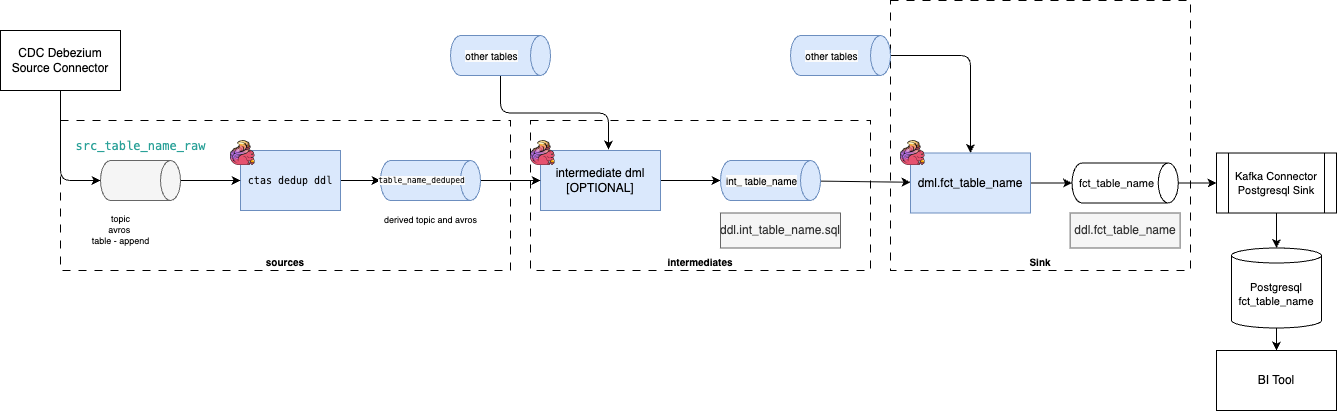

The diagram above was exported from draw.io. Its source (the exported page's mxGraphModel, read from the mxfile embedded in the PNG):
<mxGraphModel dx="1743" dy="383" grid="1" gridSize="10" guides="1" tooltips="1" connect="1" arrows="1" fold="1" page="1" pageScale="1" pageWidth="850" pageHeight="1100" math="0" shadow="0">
  <root>
    <mxCell id="0" />
    <mxCell id="1" parent="0" />
    <mxCell id="76" value="Sink" style="rounded=0;whiteSpace=wrap;html=1;fontSize=10;fillColor=none;dashed=1;dashPattern=8 8;verticalAlign=bottom;fontStyle=1" parent="1" vertex="1">
      <mxGeometry x="570" y="210" width="300" height="270" as="geometry" />
    </mxCell>
    <mxCell id="74" value="sources" style="rounded=0;whiteSpace=wrap;html=1;fontSize=10;fillColor=none;dashed=1;dashPattern=8 8;verticalAlign=bottom;fontStyle=1" parent="1" vertex="1">
      <mxGeometry x="-260" y="330" width="450" height="150" as="geometry" />
    </mxCell>
    <mxCell id="75" value="intermediates" style="rounded=0;whiteSpace=wrap;html=1;fontSize=10;fillColor=none;dashed=1;dashPattern=8 8;verticalAlign=bottom;fontStyle=1" parent="1" vertex="1">
      <mxGeometry x="210" y="330" width="340" height="150" as="geometry" />
    </mxCell>
    <mxCell id="18" style="edgeStyle=orthogonalEdgeStyle;curved=1;html=1;entryX=0.5;entryY=1;entryDx=0;entryDy=0;entryPerimeter=0;fontSize=10;fontColor=#080808;" parent="1" source="2" target="17" edge="1">
      <mxGeometry relative="1" as="geometry" />
    </mxCell>
    <mxCell id="2" value="dml.fct_table_name" style="rounded=0;whiteSpace=wrap;html=1;fillColor=#dae8fc;strokeColor=#6c8ebf;" parent="1" vertex="1">
      <mxGeometry x="590" y="362.5" width="120" height="60" as="geometry" />
    </mxCell>
    <mxCell id="67" style="edgeStyle=none;html=1;entryX=0.5;entryY=1;entryDx=0;entryDy=0;entryPerimeter=0;" parent="1" source="5" target="59" edge="1">
      <mxGeometry relative="1" as="geometry" />
    </mxCell>
    <mxCell id="5" value="intermediate dml&lt;br&gt;[OPTIONAL]" style="rounded=0;whiteSpace=wrap;html=1;fillColor=#dae8fc;strokeColor=#6c8ebf;" parent="1" vertex="1">
      <mxGeometry x="220" y="360" width="120" height="60" as="geometry" />
    </mxCell>
    <mxCell id="13" style="edgeStyle=orthogonalEdgeStyle;curved=1;html=1;entryX=0.5;entryY=1;entryDx=0;entryDy=0;fontSize=10;fontColor=#080808;exitX=1;exitY=0.5;exitDx=0;exitDy=0;entryPerimeter=0;" parent="1" source="14" target="68" edge="1">
      <mxGeometry relative="1" as="geometry">
        <mxPoint x="140" y="430" as="sourcePoint" />
        <mxPoint x="60" y="570" as="targetPoint" />
      </mxGeometry>
    </mxCell>
    <mxCell id="14" value="&lt;div style=&quot;font-family: Menlo, Monaco, &amp;quot;Courier New&amp;quot;, monospace; font-weight: normal; font-size: 10px; line-height: 18px;&quot;&gt;&lt;div style=&quot;line-height: 18px; font-size: 10px;&quot;&gt;&lt;span style=&quot;font-size: 10px;&quot;&gt;&lt;font style=&quot;&quot; color=&quot;#080808&quot;&gt;ctas dedup ddl&lt;/font&gt;&lt;/span&gt;&lt;/div&gt;&lt;/div&gt;" style="rounded=0;whiteSpace=wrap;html=1;fontSize=10;fillColor=#dae8fc;strokeColor=#6c8ebf;" parent="1" vertex="1">
      <mxGeometry x="-80" y="360" width="100" height="60" as="geometry" />
    </mxCell>
    <mxCell id="16" style="edgeStyle=orthogonalEdgeStyle;curved=1;html=1;fontSize=10;fontColor=#080808;" parent="1" source="15" target="14" edge="1">
      <mxGeometry relative="1" as="geometry" />
    </mxCell>
    <mxCell id="15" value="" style="shape=cylinder3;whiteSpace=wrap;html=1;boundedLbl=1;backgroundOutline=1;size=10;labelBackgroundColor=none;fontSize=10;rotation=90;fillColor=#f5f5f5;strokeColor=#666666;fontColor=#333333;" parent="1" vertex="1">
      <mxGeometry x="-200" y="350" width="40" height="80" as="geometry" />
    </mxCell>
    <mxCell id="17" value="fct_table_name" style="shape=cylinder3;whiteSpace=wrap;html=1;boundedLbl=1;backgroundOutline=1;size=10;labelBackgroundColor=none;fontSize=11;fontColor=#080808;rotation=90;horizontal=0;" parent="1" vertex="1">
      <mxGeometry x="784.63" y="339.38" width="40" height="106.25" as="geometry" />
    </mxCell>
    <mxCell id="29" value="&lt;div style=&quot;color: rgb(101, 123, 131); font-family: Menlo, Monaco, &amp;quot;Courier New&amp;quot;, monospace; font-size: 12px; line-height: 18px;&quot;&gt;&lt;span style=&quot;color: #2aa198;&quot;&gt;src_table_name_raw&lt;/span&gt;&lt;/div&gt;" style="text;html=1;align=center;verticalAlign=middle;resizable=0;points=[];autosize=1;strokeColor=none;fillColor=none;fontSize=10;fontColor=#000000;labelBackgroundColor=none;" parent="1" vertex="1">
      <mxGeometry x="-255" y="340" width="150" height="30" as="geometry" />
    </mxCell>
    <mxCell id="46" value="ddl.fct_table_name" style="rounded=0;whiteSpace=wrap;html=1;fillColor=#f5f5f5;fontColor=#333333;strokeColor=#666666;" parent="1" vertex="1">
      <mxGeometry x="749.63" y="422.5" width="110" height="35" as="geometry" />
    </mxCell>
    <mxCell id="64" style="edgeStyle=orthogonalEdgeStyle;html=1;exitX=0.5;exitY=0;exitDx=0;exitDy=0;exitPerimeter=0;fontSize=11;" parent="1" source="17" target="63" edge="1">
      <mxGeometry relative="1" as="geometry">
        <mxPoint x="1030" y="400" as="sourcePoint" />
      </mxGeometry>
    </mxCell>
    <mxCell id="83" style="edgeStyle=none;html=1;" parent="1" source="59" target="2" edge="1">
      <mxGeometry relative="1" as="geometry" />
    </mxCell>
    <mxCell id="59" value="&lt;span style=&quot;font-size: 10px; background-color: rgb(251, 251, 251);&quot;&gt;int_ table_name&lt;/span&gt;" style="shape=cylinder3;whiteSpace=wrap;html=1;boundedLbl=1;backgroundOutline=1;size=10;labelBackgroundColor=none;fontSize=10;rotation=90;fillColor=#dae8fc;strokeColor=#6c8ebf;horizontal=0;" parent="1" vertex="1">
      <mxGeometry x="430" y="340" width="40" height="100" as="geometry" />
    </mxCell>
    <mxCell id="100" style="edgeStyle=orthogonalEdgeStyle;html=1;entryX=0.5;entryY=0;entryDx=0;entryDy=0;strokeColor=#000000;startArrow=none;startFill=0;" parent="1" source="62" target="99" edge="1">
      <mxGeometry relative="1" as="geometry" />
    </mxCell>
    <mxCell id="62" value="Postgresql&lt;br&gt;fct_table_name" style="shape=cylinder3;whiteSpace=wrap;html=1;boundedLbl=1;backgroundOutline=1;size=7.5;fontSize=11;" parent="1" vertex="1">
      <mxGeometry x="911" y="457.5" width="90" height="80" as="geometry" />
    </mxCell>
    <mxCell id="65" style="edgeStyle=orthogonalEdgeStyle;html=1;entryX=0.5;entryY=0;entryDx=0;entryDy=0;entryPerimeter=0;fontSize=11;" parent="1" source="63" target="62" edge="1">
      <mxGeometry relative="1" as="geometry" />
    </mxCell>
    <mxCell id="63" value="Kafka Connector&lt;br&gt;Postgresql Sink" style="shape=process;whiteSpace=wrap;html=1;backgroundOutline=1;fontSize=11;" parent="1" vertex="1">
      <mxGeometry x="896" y="362.51" width="120" height="60" as="geometry" />
    </mxCell>
    <mxCell id="70" style="edgeStyle=none;html=1;entryX=0;entryY=0.5;entryDx=0;entryDy=0;" parent="1" source="68" target="5" edge="1">
      <mxGeometry relative="1" as="geometry" />
    </mxCell>
    <mxCell id="68" value="&lt;span style=&quot;color: rgb(8, 8, 8); font-family: Menlo, Monaco, &amp;quot;Courier New&amp;quot;, monospace; background-color: rgb(251, 251, 251); font-size: 8px;&quot;&gt;table_name_deduped&lt;/span&gt;" style="shape=cylinder3;whiteSpace=wrap;html=1;boundedLbl=1;backgroundOutline=1;size=10;labelBackgroundColor=none;fontSize=8;rotation=90;fillColor=#dae8fc;strokeColor=#6c8ebf;horizontal=0;" parent="1" vertex="1">
      <mxGeometry x="90" y="340" width="40" height="100" as="geometry" />
    </mxCell>
    <mxCell id="72" value="topic&lt;br&gt;avros&amp;nbsp;&lt;br&gt;table - append" style="text;html=1;align=center;verticalAlign=middle;resizable=0;points=[];autosize=1;strokeColor=none;fillColor=none;fontSize=9;" parent="1" vertex="1">
      <mxGeometry x="-240" y="415" width="80" height="50" as="geometry" />
    </mxCell>
    <mxCell id="73" value="derived topic and avros" style="text;html=1;align=center;verticalAlign=middle;resizable=0;points=[];autosize=1;strokeColor=none;fillColor=none;fontSize=9;" parent="1" vertex="1">
      <mxGeometry x="50" y="420" width="120" height="20" as="geometry" />
    </mxCell>
    <mxCell id="77" value="ddl.int_table_name.sql" style="rounded=0;whiteSpace=wrap;html=1;fillColor=#f5f5f5;fontColor=#333333;strokeColor=#666666;" parent="1" vertex="1">
      <mxGeometry x="400" y="422.5" width="120" height="35" as="geometry" />
    </mxCell>
    <mxCell id="85" style="edgeStyle=orthogonalEdgeStyle;html=1;entryX=0.5;entryY=0;entryDx=0;entryDy=0;" parent="1" target="2" edge="1">
      <mxGeometry relative="1" as="geometry">
        <mxPoint x="540" y="265" as="sourcePoint" />
      </mxGeometry>
    </mxCell>
    <mxCell id="84" value="&lt;span style=&quot;font-size: 10px; background-color: rgb(251, 251, 251);&quot;&gt;other tables&lt;/span&gt;" style="shape=cylinder3;whiteSpace=wrap;html=1;boundedLbl=1;backgroundOutline=1;size=10;labelBackgroundColor=none;fontSize=10;rotation=90;fillColor=#dae8fc;strokeColor=#6c8ebf;horizontal=0;" parent="1" vertex="1">
      <mxGeometry x="500" y="215" width="40" height="100" as="geometry" />
    </mxCell>
    <mxCell id="99" value="BI Tool" style="whiteSpace=wrap;html=1;" parent="1" vertex="1">
      <mxGeometry x="896" y="560" width="120" height="60" as="geometry" />
    </mxCell>
    <mxCell id="102" style="edgeStyle=orthogonalEdgeStyle;html=1;entryX=0.5;entryY=1;entryDx=0;entryDy=0;entryPerimeter=0;" parent="1" source="101" target="15" edge="1">
      <mxGeometry relative="1" as="geometry" />
    </mxCell>
    <mxCell id="101" value="CDC Debezium Source Connector" style="rounded=0;whiteSpace=wrap;html=1;" parent="1" vertex="1">
      <mxGeometry x="-320" y="240" width="120" height="60" as="geometry" />
    </mxCell>
    <mxCell id="104" style="edgeStyle=orthogonalEdgeStyle;html=1;entryX=0.567;entryY=-0.017;entryDx=0;entryDy=0;entryPerimeter=0;" parent="1" source="103" target="5" edge="1">
      <mxGeometry relative="1" as="geometry" />
    </mxCell>
    <mxCell id="103" value="&lt;span style=&quot;font-size: 10px; background-color: rgb(251, 251, 251);&quot;&gt;other tables&lt;/span&gt;" style="shape=cylinder3;whiteSpace=wrap;html=1;boundedLbl=1;backgroundOutline=1;size=10;labelBackgroundColor=none;fontSize=10;rotation=90;fillColor=#dae8fc;strokeColor=#6c8ebf;horizontal=0;" parent="1" vertex="1">
      <mxGeometry x="160" y="215" width="40" height="100" as="geometry" />
    </mxCell>
    <mxCell id="105" value="" style="shape=image;verticalLabelPosition=bottom;labelBackgroundColor=default;verticalAlign=top;aspect=fixed;imageAspect=0;image=data:image/png,(base64 omitted: 7564 chars);" vertex="1" parent="1">
      <mxGeometry x="-90" y="350" width="25" height="25" as="geometry" />
    </mxCell>
    <mxCell id="106" value="" style="shape=image;verticalLabelPosition=bottom;labelBackgroundColor=default;verticalAlign=top;aspect=fixed;imageAspect=0;image=data:image/png,(base64 omitted: 7564 chars);" vertex="1" parent="1">
      <mxGeometry x="210" y="350" width="25" height="25" as="geometry" />
    </mxCell>
    <mxCell id="107" value="" style="shape=image;verticalLabelPosition=bottom;labelBackgroundColor=default;verticalAlign=top;aspect=fixed;imageAspect=0;image=data:image/png,(base64 omitted: 7564 chars);" vertex="1" parent="1">
      <mxGeometry x="580" y="350" width="25" height="25" as="geometry" />
    </mxCell>
  </root>
</mxGraphModel>